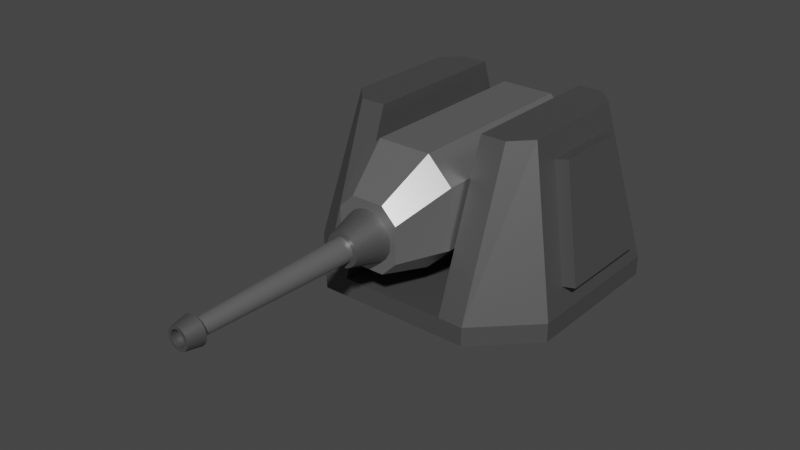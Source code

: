 # Source: Cannon.blend  (saved by Blender 3.4.6; exported with 4.5.12 LTS)
import bpy
from mathutils import Matrix  # noqa: F401  (used for matrix-valued properties, if any)

bpy.ops.wm.read_factory_settings(use_empty=True)
scene = bpy.context.scene
scene.name = 'Scene'

# ---- collections
col_defender_005 = bpy.data.collections.new('Defender.005'); scene.collection.children.link(col_defender_005)
col_turret_005 = bpy.data.collections.new('Turret.005'); col_defender_005.children.link(col_turret_005)
col_barrels_005 = bpy.data.collections.new('Barrels.005'); col_defender_005.children.link(col_barrels_005)

# ---- materials (node trees are filled in below, after node groups)
mat_material_001 = bpy.data.materials.new('Material.001')
mat_material_001.use_transparent_shadow = False
mat_material_002 = bpy.data.materials.new('Material.002')
mat_material_002.use_transparent_shadow = False

# ---- node groups
ng_auto_smooth = bpy.data.node_groups.new('Auto Smooth', 'GeometryNodeTree')
_s = ng_auto_smooth.interface.new_socket(name='Geometry', in_out='OUTPUT', socket_type='NodeSocketGeometry')
_s = ng_auto_smooth.interface.new_socket(name='Geometry', in_out='INPUT', socket_type='NodeSocketGeometry')
_s = ng_auto_smooth.interface.new_socket(name='Angle', in_out='INPUT', socket_type='NodeSocketFloat')
_s.subtype = 'ANGLE'
_s.min_value = 0.0
_s.max_value = 3.142
ng_auto_smooth.is_modifier = True
_N = ng_auto_smooth.nodes; _L = ng_auto_smooth.links
n0 = _N.new('NodeGroupOutput'); n0.name = 'Group Output'; n0.location = (480, -100)
n1 = _N.new('NodeGroupInput'); n1.name = 'Group Input'; n1.location = (-420, -300)
n2 = _N.new('NodeGroupInput'); n2.name = 'Group Input.001'; n2.location = (-60, -100)
n3 = _N.new('GeometryNodeSetShadeSmooth'); n3.name = 'Set Shade Smooth'; n3.location = (120, -100)
n3.domain = 'EDGE'
n4 = _N.new('GeometryNodeSetShadeSmooth'); n4.name = 'Set Shade Smooth.001'; n4.location = (300, -100)
n5 = _N.new('GeometryNodeInputMeshEdgeAngle'); n5.name = 'Edge Angle'; n5.location = (-420, -220)
n6 = _N.new('GeometryNodeInputEdgeSmooth'); n6.name = 'Is Edge Smooth'; n6.location = (-60, -160)
n7 = _N.new('GeometryNodeInputShadeSmooth'); n7.name = 'Is Face Smooth'; n7.location = (-240, -340)
n8 = _N.new('FunctionNodeBooleanMath'); n8.name = 'Boolean Math'; n8.location = (-60, -220)
n9 = _N.new('FunctionNodeCompare'); n9.name = 'Compare'; n9.location = (-240, -180)
n9.operation = 'LESS_EQUAL'
_L.new(n5.outputs[0], n9.inputs[0])
_L.new(n4.outputs[0], n0.inputs[0])
_L.new(n1.outputs[1], n9.inputs[1])
_L.new(n9.outputs[0], n8.inputs[0])
_L.new(n7.outputs[0], n8.inputs[1])
_L.new(n2.outputs[0], n3.inputs[0])
_L.new(n6.outputs[0], n3.inputs[1])
_L.new(n3.outputs[0], n4.inputs[0])
_L.new(n8.outputs[0], n3.inputs[2])
n0.is_active_output = True

# ---- material node trees
mat_material_001.use_nodes = True; mat_material_001.node_tree.nodes.clear()
_N = mat_material_001.node_tree.nodes; _L = mat_material_001.node_tree.links
n0 = _N.new('ShaderNodeBsdfPrincipled'); n0.name = 'Principled BSDF'; n0.location = (10, 300)
n0.distribution = 'GGX'
n0.subsurface_method = 'RANDOM_WALK_SKIN'
n0.inputs[0].default_value = (0.1424, 0.1424, 0.1424, 1.0)
n0.inputs[1].default_value = 0.6373
n0.inputs[3].default_value = 1.45
n0.inputs[27].default_value = (0.0, 0.0, 0.0, 1.0)
n0.inputs[28].default_value = 1.0
n1 = _N.new('ShaderNodeOutputMaterial'); n1.name = 'Material Output'; n1.location = (300, 300)
_L.new(n0.outputs[0], n1.inputs[0])
n1.is_active_output = True
mat_material_002.use_nodes = True; mat_material_002.node_tree.nodes.clear()
_N = mat_material_002.node_tree.nodes; _L = mat_material_002.node_tree.links
n0 = _N.new('ShaderNodeBsdfPrincipled'); n0.name = 'Principled BSDF'; n0.location = (10, 300)
n0.distribution = 'GGX'
n0.subsurface_method = 'RANDOM_WALK_SKIN'
n0.inputs[0].default_value = (0.448, 0.448, 0.448, 1.0)
n0.inputs[1].default_value = 0.8083
n0.inputs[2].default_value = 0.3135
n0.inputs[3].default_value = 1.45
n0.inputs[14].default_value = (0.9836, 0.9836, 0.9836, 1.0)
n0.inputs[27].default_value = (0.0, 0.0, 0.0, 1.0)
n0.inputs[28].default_value = 1.0
n1 = _N.new('ShaderNodeOutputMaterial'); n1.name = 'Material Output'; n1.location = (300, 300)
_L.new(n0.outputs[0], n1.inputs[0])
n1.is_active_output = True

# ---- world
world_world = bpy.data.worlds.new('World'); scene.world = world_world
world_world.use_nodes = True; world_world.node_tree.nodes.clear()
_N = world_world.node_tree.nodes; _L = world_world.node_tree.links
n0 = _N.new('ShaderNodeOutputWorld'); n0.name = 'World Output'; n0.location = (300, 300)
n1 = _N.new('ShaderNodeBackground'); n1.name = 'Background'; n1.location = (10, 300)
n1.inputs[0].default_value = (0.05088, 0.05088, 0.05088, 1.0)
_L.new(n1.outputs[0], n0.inputs[0])
n0.is_active_output = True
world_world.color = (0.05088, 0.05088, 0.05088)
world_world.use_sun_shadow = False
world_world.sun_shadow_jitter_overblur = 0.0

# ---- meshes
me_cube_001 = bpy.data.meshes.new('Cube.001')
me_cube_001.from_pydata([(1.093, -0.1914, -1.268), (1.093, 1.609, -1.268), (0.0, 1.609, -1.268), (0.0, -0.1914, -1.268), (1.093, -0.1914, -1.042), (0.0, -0.1914, -1.042), (1.093, 1.026, -0.6764), (1.093, 0.6414, -0.6764), (1.257e-08, 0.6414, -0.6764), (1.257e-08, 1.026, -0.6764)], [], [(2, 1, 0, 3), (0, 4, 5, 3), (4, 7, 8, 5), (1, 6, 7, 4, 0), (8, 7, 6, 9), (2, 9, 6, 1)])
_uv = me_cube_001.uv_layers.new(name='UVMap')
_uv.uv.foreach_set('vector', [0.25, 0.5, 0.375, 0.5, 0.375, 0.75, 0.25, 0.75, 0.375, 0.75, 0.5139, 0.75, 0.5139, 0.875, 0.375, 0.875, 0.5139, 0.75, 0.5139, 0.5263, 0.5139, 0.4276, 0.5139, 0.875, 0.375, 0.5, 0.4936, 0.5, 0.5139, 0.5263, 0.5139, 0.75, 0.375, 0.75, 0.5139, 0.4276, 0.5139, 0.5263, 0.4936, 0.5, 0.4936, 0.375, 0.375, 0.375, 0.4936, 0.375, 0.4936, 0.5, 0.375, 0.5])
me_cube_001.materials.append(mat_material_001)
me_cube_001.update()
me_cube_002 = bpy.data.meshes.new('Cube.002')
me_cube_002.from_pydata([(0.0, 1.0, -0.07533), (0.0, 1.0, 0.07314), (0.0, -1.0, -0.07533), (0.0, -1.0, 0.07314), (0.4059, 1.0, 0.07314), (0.4058, -1.0, -0.07533), (0.4058, 1.0, -0.07533), (0.4059, -1.0, 0.07314), (1.0, -0.5964, -0.07533), (0.5964, -1.0, -0.07533), (0.5964, -1.0, 0.07314), (0.5964, 1.0, -0.07533), (1.0, 0.5964, -0.07533), (0.5964, 1.0, 0.07314), (0.4059, 0.5875, 1.294), (0.4059, -0.5875, 1.294), (0.5964, 0.5875, 1.294), (0.5964, -0.5875, 1.294), (0.9609, 0.3877, 0.2532), (0.9609, -0.3877, 0.2532), (0.7737, 0.2774, 1.114), (0.7737, -0.2774, 1.114), (1.0, 0.5964, 0.07314), (1.0, -0.5964, 0.07314), (0.7346, 0.44, 1.294), (0.7346, -0.44, 1.294), (1.063, 0.3877, 0.2772), (1.063, -0.3877, 0.2772), (0.8756, 0.2774, 1.138), (0.8756, -0.2774, 1.138)], [], [(9, 10, 7, 5), (12, 22, 23, 8), (4, 1, 3, 7), (5, 7, 3, 2), (4, 7, 15, 14), (6, 4, 13, 11), (0, 6, 5, 2), (0, 1, 4, 6), (22, 12, 11, 13), (10, 9, 8, 23), (6, 11, 12, 8, 9, 5), (24, 16, 14, 15, 17, 25), (10, 23, 25, 17), (13, 4, 14, 16), (22, 13, 16, 24), (7, 10, 17, 15), (21, 19, 27, 29), (18, 19, 23, 22), (21, 20, 24, 25), (19, 21, 25, 23), (20, 18, 22, 24), (27, 26, 28, 29), (19, 18, 26, 27), (18, 20, 28, 26), (20, 21, 29, 28)])
_uv = me_cube_002.uv_layers.new(name='UVMap')
_uv.uv.foreach_set('vector', [0.375, 0.8004, 0.625, 0.8004, 0.625, 0.8149, 0.375, 0.8149, 0.375, 0.5504, 0.625, 0.5504, 0.625, 0.6996, 0.375, 0.6996, 0.6899, 0.5, 0.75, 0.5, 0.75, 0.75, 0.6899, 0.75, 0.375, 0.8149, 0.625, 0.8149, 0.625, 0.875, 0.375, 0.875, 0.6899, 0.5, 0.6899, 0.75, 0.6899, 0.75, 0.6899, 0.5, 0.375, 0.4351, 0.625, 0.4351, 0.625, 0.4496, 0.375, 0.4496, 0.25, 0.5, 0.3101, 0.5, 0.3101, 0.75, 0.25, 0.75, 0.375, 0.375, 0.625, 0.375, 0.625, 0.4351, 0.375, 0.4351, 0.625, 0.5504, 0.375, 0.5504, 0.375, 0.4496, 0.625, 0.4496, 0.625, 0.8004, 0.375, 0.8004, 0.375, 0.6996, 0.625, 0.6996, 0.3101, 0.5, 0.3246, 0.5, 0.375, 0.5504, 0.375, 0.6996, 0.3246, 0.75, 0.3101, 0.75, 0.625, 0.5504, 0.6754, 0.5, 0.6899, 0.5, 0.6899, 0.75, 0.6754, 0.75, 0.625, 0.6996, 0.625, 0.8004, 0.625, 0.6996, 0.625, 0.6996, 0.625, 0.8004, 0.625, 0.4496, 0.625, 0.4351, 0.625, 0.4351, 0.625, 0.4496, 0.625, 0.5504, 0.625, 0.4496, 0.625, 0.4496, 0.625, 0.5504, 0.625, 0.8149, 0.625, 0.8004, 0.625, 0.8004, 0.625, 0.8149, 0.625, 0.6703, 0.625, 0.675, 0.625, 0.675, 0.625, 0.6703, 0.625, 0.575, 0.625, 0.675, 0.625, 0.6996, 0.625, 0.5504, 0.625, 0.6703, 0.625, 0.5797, 0.625, 0.5504, 0.625, 0.6996, 0.625, 0.675, 0.625, 0.6703, 0.625, 0.6996, 0.625, 0.6996, 0.625, 0.5797, 0.625, 0.575, 0.625, 0.5504, 0.625, 0.5504, 0.625, 0.675, 0.625, 0.575, 0.625, 0.5797, 0.625, 0.6703, 0.625, 0.675, 0.625, 0.575, 0.625, 0.575, 0.625, 0.675, 0.625, 0.575, 0.625, 0.5797, 0.625, 0.5797, 0.625, 0.575, 0.625, 0.5797, 0.625, 0.6703, 0.625, 0.6703, 0.625, 0.5797])
me_cube_002.materials.append(mat_material_001)
me_cube_002.update()
me_cube_004 = bpy.data.meshes.new('Cube.004')
me_cube_004.from_pydata([(-1.053, -1.0, -0.5492), (-0.5492, -1.0, -1.0), (-0.5492, -1.0, 1.0), (-1.053, -1.0, 0.5492), (-0.5492, 0.06301, -1.0), (-1.053, 0.06301, -0.5492), (-1.053, 0.06301, 0.5492), (-0.5492, 0.06301, 1.0), (0.5492, -1.0, -1.0), (1.053, -1.0, -0.5492), (1.053, -1.0, 0.5492), (0.5492, -1.0, 1.0), (1.053, 0.06301, -0.5492), (0.5492, 0.06301, -1.0), (0.5492, 0.06301, 1.0), (1.053, 0.06301, 0.5492), (-1.053, 0.6564, 0.1722), (-0.5492, 0.6564, -0.2786), (-0.5492, 0.6564, 1.0), (-1.053, 0.6564, 0.5492), (0.5492, 0.6564, -0.2786), (1.053, 0.6564, 0.1722), (1.053, 0.6564, 0.5492), (0.5492, 0.6564, 1.0), (-0.5492, -1.137, -1.0), (-1.053, -1.137, -0.5492), (-1.053, -1.137, 0.5492), (-0.5492, -1.137, 1.0), (1.053, -1.137, -0.5492), (0.5492, -1.137, -1.0), (0.5492, -1.137, 1.0), (1.053, -1.137, 0.5492), (-0.3298, -1.598, -0.8274), (-0.6325, -1.598, -0.5568), (-0.6325, -1.598, 0.1028), (-0.3298, -1.598, 0.3735), (0.6325, -1.598, -0.5568), (0.3298, -1.598, -0.8274), (0.3298, -1.598, 0.3735), (0.6325, -1.598, 0.1028)], [], [(2, 3, 26, 27), (12, 15, 10, 9), (14, 7, 2, 11), (0, 3, 6, 5), (15, 12, 21, 22), (4, 1, 0, 5), (2, 7, 6, 3), (8, 13, 12, 9), (14, 11, 10, 15), (4, 13, 8, 1), (17, 16, 19, 18, 23, 22, 21, 20), (14, 15, 22, 23), (12, 13, 20, 21), (5, 6, 19, 16), (6, 7, 18, 19), (7, 14, 23, 18), (4, 5, 16, 17), (13, 4, 17, 20), (28, 31, 39, 36), (0, 1, 24, 25), (9, 10, 31, 28), (3, 0, 25, 26), (10, 11, 30, 31), (11, 2, 27, 30), (8, 9, 28, 29), (1, 8, 29, 24), (37, 36, 39, 38, 35, 34, 33, 32), (24, 29, 37, 32), (29, 28, 36, 37), (25, 24, 32, 33), (30, 27, 35, 38), (26, 25, 33, 34), (31, 30, 38, 39), (27, 26, 34, 35)])
_uv = me_cube_004.uv_layers.new(name='UVMap')
_uv.uv.foreach_set('vector', [0.625, 0.0, 0.5687, 0.0, 0.5687, 0.0, 0.625, 0.0, 0.4313, 0.5, 0.5687, 0.5, 0.5687, 0.75, 0.4313, 0.75, 0.6813, 0.5, 0.8187, 0.5, 0.8187, 0.75, 0.6813, 0.75, 0.4313, 0.0, 0.5687, 0.0, 0.5687, 0.25, 0.4313, 0.25, 0.5687, 0.5, 0.4313, 0.5, 0.4313, 0.5, 0.5687, 0.5, 0.1813, 0.5, 0.1813, 0.75, 0.125, 0.75, 0.125, 0.5, 0.625, 0.0, 0.625, 0.25, 0.5687, 0.25, 0.5687, 0.0, 0.3187, 0.75, 0.3187, 0.5, 0.4313, 0.5, 0.4313, 0.75, 0.6813, 0.5, 0.6813, 0.75, 0.5687, 0.75, 0.5687, 0.5, 0.1813, 0.5, 0.3187, 0.5, 0.3187, 0.75, 0.1813, 0.75, 0.375, 0.3063, 0.4313, 0.25, 0.5687, 0.25, 0.625, 0.3063, 0.625, 0.4437, 0.5687, 0.5, 0.4313, 0.5, 0.375, 0.4437, 0.6813, 0.5, 0.5687, 0.5, 0.5687, 0.5, 0.6813, 0.5, 0.4313, 0.5, 0.3187, 0.5, 0.3187, 0.5, 0.4313, 0.5, 0.4313, 0.25, 0.5687, 0.25, 0.5687, 0.25, 0.4313, 0.25, 0.5687, 0.25, 0.625, 0.25, 0.625, 0.25, 0.5687, 0.25, 0.8187, 0.5, 0.6813, 0.5, 0.6813, 0.5, 0.8187, 0.5, 0.1813, 0.5, 0.125, 0.5, 0.125, 0.5, 0.1813, 0.5, 0.3187, 0.5, 0.1813, 0.5, 0.1813, 0.5, 0.3187, 0.5, 0.4313, 0.75, 0.5687, 0.75, 0.5687, 0.75, 0.4313, 0.75, 0.125, 0.75, 0.1813, 0.75, 0.1813, 0.75, 0.125, 0.75, 0.4313, 0.75, 0.5687, 0.75, 0.5687, 0.75, 0.4313, 0.75, 0.5687, 0.0, 0.4313, 0.0, 0.4313, 0.0, 0.5687, 0.0, 0.5687, 0.75, 0.6813, 0.75, 0.6813, 0.75, 0.5687, 0.75, 0.6813, 0.75, 0.8187, 0.75, 0.8187, 0.75, 0.6813, 0.75, 0.3187, 0.75, 0.4313, 0.75, 0.4313, 0.75, 0.3187, 0.75, 0.1813, 0.75, 0.3187, 0.75, 0.3187, 0.75, 0.1813, 0.75, 0.375, 0.8063, 0.4313, 0.75, 0.5687, 0.75, 0.625, 0.8063, 0.625, 0.9437, 0.5687, 1.0, 0.4313, 1.0, 0.375, 0.9437, 0.1813, 0.75, 0.3187, 0.75, 0.3187, 0.75, 0.1813, 0.75, 0.3187, 0.75, 0.4313, 0.75, 0.4313, 0.75, 0.3187, 0.75, 0.125, 0.75, 0.1813, 0.75, 0.1813, 0.75, 0.125, 0.75, 0.6813, 0.75, 0.8187, 0.75, 0.8187, 0.75, 0.6813, 0.75, 0.5687, 0.0, 0.4313, 0.0, 0.4313, 0.0, 0.5687, 0.0, 0.5687, 0.75, 0.6813, 0.75, 0.6813, 0.75, 0.5687, 0.75, 0.625, 0.0, 0.5687, 0.0, 0.5687, 0.0, 0.625, 0.0])
me_cube_004.materials.append(mat_material_002)
me_cube_004.update()
me_cylinder_003 = bpy.data.meshes.new('Cylinder.003')
me_cylinder_003.from_pydata([(0.0, 1.0, -1.0), (0.0, 1.0, 1.0), (0.866, 0.5, -1.0), (0.866, 0.5, 1.0), (0.866, -0.5, -1.0), (0.866, -0.5, 1.0), (0.0, -1.0, -1.0), (0.0, -1.0, 1.0), (-0.866, -0.5, -1.0), (-0.866, -0.5, 1.0), (-0.866, 0.5, -1.0), (-0.866, 0.5, 1.0)], [], [(0, 1, 3, 2), (2, 3, 5, 4), (4, 5, 7, 6), (6, 7, 9, 8), (3, 1, 11, 9, 7, 5), (8, 9, 11, 10), (10, 11, 1, 0), (0, 2, 4, 6, 8, 10)])
_uv = me_cylinder_003.uv_layers.new(name='UVMap')
_uv.uv.foreach_set('vector', [1.0, 0.5, 1.0, 1.0, 0.8333, 1.0, 0.8333, 0.5, 0.8333, 0.5, 0.8333, 1.0, 0.6667, 1.0, 0.6667, 0.5, 0.6667, 0.5, 0.6667, 1.0, 0.5, 1.0, 0.5, 0.5, 0.5, 0.5, 0.5, 1.0, 0.3333, 1.0, 0.3333, 0.5, 0.4578, 0.37, 0.25, 0.49, 0.04215, 0.37, 0.04215, 0.13, 0.25, 0.01, 0.4578, 0.13, 0.3333, 0.5, 0.3333, 1.0, 0.1667, 1.0, 0.1667, 0.5, 0.1667, 0.5, 0.1667, 1.0, -8.941e-08, 1.0, -8.941e-08, 0.5, 0.75, 0.49, 0.9578, 0.37, 0.9578, 0.13, 0.75, 0.01, 0.5422, 0.13, 0.5422, 0.37])
me_cylinder_003.materials.append(mat_material_001)
me_cylinder_003.update()
me_cube_005 = bpy.data.meshes.new('Cube.005')
me_cube_005.from_pydata([(-1.0, -1.0, -1.0), (-1.0, -1.0, 1.0), (-1.0, 1.0, -1.0), (-1.0, 1.0, 1.0), (1.0, -1.0, -1.0), (1.0, -1.0, 1.0), (1.0, 1.0, -1.0), (1.0, 1.0, 1.0)], [], [(0, 1, 3, 2), (2, 3, 7, 6), (6, 7, 5, 4), (4, 5, 1, 0), (2, 6, 4, 0), (7, 3, 1, 5)])
_uv = me_cube_005.uv_layers.new(name='UVMap')
_uv.uv.foreach_set('vector', [0.375, 0.0, 0.625, 0.0, 0.625, 0.25, 0.375, 0.25, 0.375, 0.25, 0.625, 0.25, 0.625, 0.5, 0.375, 0.5, 0.375, 0.5, 0.625, 0.5, 0.625, 0.75, 0.375, 0.75, 0.375, 0.75, 0.625, 0.75, 0.625, 1.0, 0.375, 1.0, 0.125, 0.5, 0.375, 0.5, 0.375, 0.75, 0.125, 0.75, 0.625, 0.5, 0.875, 0.5, 0.875, 0.75, 0.625, 0.75])
me_cube_005.materials.append(mat_material_001)
me_cube_005.update()
me_cube_006 = bpy.data.meshes.new('Cube.006')
me_cube_006.from_pydata([(-1.0, -1.0, -1.0), (-1.0, -1.0, 1.0), (-1.0, 1.0, -1.0), (-1.0, 1.0, 1.0), (1.0, -1.0, -1.0), (1.0, -1.0, 1.0), (1.0, 1.0, -1.0), (1.0, 1.0, 1.0)], [], [(0, 1, 3, 2), (2, 3, 7, 6), (6, 7, 5, 4), (4, 5, 1, 0), (2, 6, 4, 0), (7, 3, 1, 5)])
_uv = me_cube_006.uv_layers.new(name='UVMap')
_uv.uv.foreach_set('vector', [0.375, 0.0, 0.625, 0.0, 0.625, 0.25, 0.375, 0.25, 0.375, 0.25, 0.625, 0.25, 0.625, 0.5, 0.375, 0.5, 0.375, 0.5, 0.625, 0.5, 0.625, 0.75, 0.375, 0.75, 0.375, 0.75, 0.625, 0.75, 0.625, 1.0, 0.375, 1.0, 0.125, 0.5, 0.375, 0.5, 0.375, 0.75, 0.125, 0.75, 0.625, 0.5, 0.875, 0.5, 0.875, 0.75, 0.625, 0.75])
me_cube_006.materials.append(mat_material_001)
me_cube_006.update()
me_cylinder_009 = bpy.data.meshes.new('Cylinder.009')
me_cylinder_009.from_pydata([(0.0, 1.0, -1.0), (0.0, 1.0, 1.0), (0.866, 0.5, -1.0), (0.866, 0.5, 1.0), (0.866, -0.5, -1.0), (0.866, -0.5, 1.0), (0.0, -1.0, -1.0), (0.0, -1.0, 1.0), (-0.866, -0.5, -1.0), (-0.866, -0.5, 1.0), (-0.866, 0.5, -1.0), (-0.866, 0.5, 1.0)], [], [(0, 1, 3, 2), (2, 3, 5, 4), (4, 5, 7, 6), (6, 7, 9, 8), (3, 1, 11, 9, 7, 5), (8, 9, 11, 10), (10, 11, 1, 0), (0, 2, 4, 6, 8, 10)])
_uv = me_cylinder_009.uv_layers.new(name='UVMap')
_uv.uv.foreach_set('vector', [1.0, 0.5, 1.0, 1.0, 0.8333, 1.0, 0.8333, 0.5, 0.8333, 0.5, 0.8333, 1.0, 0.6667, 1.0, 0.6667, 0.5, 0.6667, 0.5, 0.6667, 1.0, 0.5, 1.0, 0.5, 0.5, 0.5, 0.5, 0.5, 1.0, 0.3333, 1.0, 0.3333, 0.5, 0.4578, 0.37, 0.25, 0.49, 0.04215, 0.37, 0.04215, 0.13, 0.25, 0.01, 0.4578, 0.13, 0.3333, 0.5, 0.3333, 1.0, 0.1667, 1.0, 0.1667, 0.5, 0.1667, 0.5, 0.1667, 1.0, -8.941e-08, 1.0, -8.941e-08, 0.5, 0.75, 0.49, 0.9578, 0.37, 0.9578, 0.13, 0.75, 0.01, 0.5422, 0.13, 0.5422, 0.37])
me_cylinder_009.materials.append(mat_material_001)
me_cylinder_009.update()
me_cylinder_002 = bpy.data.meshes.new('Cylinder.002')
me_cylinder_002.from_pydata([(0.0, 1.555, -1.0), (0.0, 1.0, 11.2), (0.4806, 1.479, -1.0), (0.309, 0.9511, 11.2), (0.9142, 1.258, -1.0), (0.5878, 0.809, 11.2), (1.258, 0.9142, -1.0), (0.809, 0.5878, 11.2), (1.479, 0.4806, -1.0), (0.9511, 0.309, 11.2), (1.555, 2.648e-07, -1.0), (1.0, 7.306e-08, 11.2), (1.479, -0.4806, -1.0), (0.9511, -0.309, 11.2), (1.258, -0.9142, -1.0), (0.809, -0.5878, 11.2), (0.9142, -1.258, -1.0), (0.5878, -0.809, 11.2), (0.4806, -1.479, -1.0), (0.309, -0.9511, 11.2), (0.0, -1.555, -1.0), (0.0, -1.0, 11.2), (-0.4806, -1.479, -1.0), (-0.309, -0.9511, 11.2), (-0.9142, -1.258, -1.0), (-0.5878, -0.809, 11.2), (-1.258, -0.9142, -1.0), (-0.809, -0.5878, 11.2), (-1.479, -0.4806, -1.0), (-0.9511, -0.309, 11.2), (-1.555, 2.648e-07, -1.0), (-1.0, 7.306e-08, 11.2), (-1.479, 0.4806, -1.0), (-0.9511, 0.309, 11.2), (-1.258, 0.9142, -1.0), (-0.809, 0.5878, 11.2), (-0.9142, 1.258, -1.0), (-0.5878, 0.809, 11.2), (-0.4806, 1.479, -1.0), (-0.309, 0.9511, 11.2)], [], [(0, 1, 3, 2), (2, 3, 5, 4), (4, 5, 7, 6), (6, 7, 9, 8), (8, 9, 11, 10), (10, 11, 13, 12), (12, 13, 15, 14), (14, 15, 17, 16), (16, 17, 19, 18), (18, 19, 21, 20), (20, 21, 23, 22), (22, 23, 25, 24), (24, 25, 27, 26), (26, 27, 29, 28), (28, 29, 31, 30), (30, 31, 33, 32), (32, 33, 35, 34), (34, 35, 37, 36), (3, 1, 39, 37, 35, 33, 31, 29, 27, 25, 23, 21, 19, 17, 15, 13, 11, 9, 7, 5), (36, 37, 39, 38), (38, 39, 1, 0), (0, 2, 4, 6, 8, 10, 12, 14, 16, 18, 20, 22, 24, 26, 28, 30, 32, 34, 36, 38)])
me_cylinder_002.polygons.foreach_set('use_smooth', [True] * 22)
_uv = me_cylinder_002.uv_layers.new(name='UVMap')
_uv.uv.foreach_set('vector', [1.0, 0.5, 1.0, 1.0, 0.95, 1.0, 0.95, 0.5, 0.95, 0.5, 0.95, 1.0, 0.9, 1.0, 0.9, 0.5, 0.9, 0.5, 0.9, 1.0, 0.85, 1.0, 0.85, 0.5, 0.85, 0.5, 0.85, 1.0, 0.8, 1.0, 0.8, 0.5, 0.8, 0.5, 0.8, 1.0, 0.75, 1.0, 0.75, 0.5, 0.75, 0.5, 0.75, 1.0, 0.7, 1.0, 0.7, 0.5, 0.7, 0.5, 0.7, 1.0, 0.65, 1.0, 0.65, 0.5, 0.65, 0.5, 0.65, 1.0, 0.6, 1.0, 0.6, 0.5, 0.6, 0.5, 0.6, 1.0, 0.55, 1.0, 0.55, 0.5, 0.55, 0.5, 0.55, 1.0, 0.5, 1.0, 0.5, 0.5, 0.5, 0.5, 0.5, 1.0, 0.45, 1.0, 0.45, 0.5, 0.45, 0.5, 0.45, 1.0, 0.4, 1.0, 0.4, 0.5, 0.4, 0.5, 0.4, 1.0, 0.35, 1.0, 0.35, 0.5, 0.35, 0.5, 0.35, 1.0, 0.3, 1.0, 0.3, 0.5, 0.3, 0.5, 0.3, 1.0, 0.25, 1.0, 0.25, 0.5, 0.25, 0.5, 0.25, 1.0, 0.2, 1.0, 0.2, 0.5, 0.2, 0.5, 0.2, 1.0, 0.15, 1.0, 0.15, 0.5, 0.15, 0.5, 0.15, 1.0, 0.1, 1.0, 0.1, 0.5, 0.3242, 0.4783, 0.25, 0.49, 0.1758, 0.4783, 0.1089, 0.4442, 0.05584, 0.3911, 0.02175, 0.3242, 0.01, 0.25, 0.02175, 0.1758, 0.05584, 0.1089, 0.1089, 0.05584, 0.1758, 0.02175, 0.25, 0.01, 0.3242, 0.02175, 0.3911, 0.05584, 0.4442, 0.1089, 0.4783, 0.1758, 0.49, 0.25, 0.4783, 0.3242, 0.4442, 0.3911, 0.3911, 0.4442, 0.1, 0.5, 0.1, 1.0, 0.05, 1.0, 0.05, 0.5, 0.05, 0.5, 0.05, 1.0, -1.565e-07, 1.0, -1.565e-07, 0.5, 0.75, 0.49, 0.8242, 0.4783, 0.8911, 0.4442, 0.9442, 0.3911, 0.9783, 0.3242, 0.99, 0.25, 0.9783, 0.1758, 0.9442, 0.1089, 0.8911, 0.05584, 0.8242, 0.02175, 0.75, 0.01, 0.6758, 0.02175, 0.6089, 0.05584, 0.5558, 0.1089, 0.5217, 0.1758, 0.51, 0.25, 0.5217, 0.3242, 0.5558, 0.3911, 0.6089, 0.4442, 0.6758, 0.4783])
me_cylinder_002.materials.append(mat_material_001)
me_cylinder_002.update()
me_cylinder_005 = bpy.data.meshes.new('Cylinder.005')
me_cylinder_005.from_pydata([(0.0, 1.0, -1.0), (0.0, 0.6751, 82.12), (0.309, 0.9511, -1.0), (0.2086, 0.642, 82.12), (0.5878, 0.809, -1.0), (0.3968, 0.5461, 82.12), (0.809, 0.5878, -1.0), (0.5461, 0.3968, 82.12), (0.9511, 0.309, -1.0), (0.642, 0.2086, 82.12), (1.0, 0.0, -1.0), (0.6751, 8.239e-08, 82.12), (0.9511, -0.309, -1.0), (0.642, -0.2086, 82.12), (0.809, -0.5878, -1.0), (0.5461, -0.3968, 82.12), (0.5878, -0.809, -1.0), (0.3968, -0.5461, 82.12), (0.309, -0.9511, -1.0), (0.2086, -0.642, 82.12), (0.0, -1.0, -1.0), (0.0, -0.6751, 82.12), (-0.309, -0.9511, -1.0), (-0.2086, -0.642, 82.12), (-0.5878, -0.809, -1.0), (-0.3968, -0.5461, 82.12), (-0.809, -0.5878, -1.0), (-0.5461, -0.3968, 82.12), (-0.9511, -0.309, -1.0), (-0.642, -0.2086, 82.12), (-1.0, 0.0, -1.0), (-0.6751, 8.239e-08, 82.12), (-0.9511, 0.309, -1.0), (-0.642, 0.2086, 82.12), (-0.809, 0.5878, -1.0), (-0.5461, 0.3968, 82.12), (-0.5878, 0.809, -1.0), (-0.3968, 0.5461, 82.12), (-0.309, 0.9511, -1.0), (-0.2086, 0.642, 82.12)], [], [(0, 1, 3, 2), (2, 3, 5, 4), (4, 5, 7, 6), (6, 7, 9, 8), (8, 9, 11, 10), (10, 11, 13, 12), (12, 13, 15, 14), (14, 15, 17, 16), (16, 17, 19, 18), (18, 19, 21, 20), (20, 21, 23, 22), (22, 23, 25, 24), (24, 25, 27, 26), (26, 27, 29, 28), (28, 29, 31, 30), (30, 31, 33, 32), (32, 33, 35, 34), (34, 35, 37, 36), (3, 1, 39, 37, 35, 33, 31, 29, 27, 25, 23, 21, 19, 17, 15, 13, 11, 9, 7, 5), (36, 37, 39, 38), (38, 39, 1, 0), (0, 2, 4, 6, 8, 10, 12, 14, 16, 18, 20, 22, 24, 26, 28, 30, 32, 34, 36, 38)])
me_cylinder_005.polygons.foreach_set('use_smooth', [True] * 22)
_uv = me_cylinder_005.uv_layers.new(name='UVMap')
_uv.uv.foreach_set('vector', [1.0, 0.5, 1.0, 1.0, 0.95, 1.0, 0.95, 0.5, 0.95, 0.5, 0.95, 1.0, 0.9, 1.0, 0.9, 0.5, 0.9, 0.5, 0.9, 1.0, 0.85, 1.0, 0.85, 0.5, 0.85, 0.5, 0.85, 1.0, 0.8, 1.0, 0.8, 0.5, 0.8, 0.5, 0.8, 1.0, 0.75, 1.0, 0.75, 0.5, 0.75, 0.5, 0.75, 1.0, 0.7, 1.0, 0.7, 0.5, 0.7, 0.5, 0.7, 1.0, 0.65, 1.0, 0.65, 0.5, 0.65, 0.5, 0.65, 1.0, 0.6, 1.0, 0.6, 0.5, 0.6, 0.5, 0.6, 1.0, 0.55, 1.0, 0.55, 0.5, 0.55, 0.5, 0.55, 1.0, 0.5, 1.0, 0.5, 0.5, 0.5, 0.5, 0.5, 1.0, 0.45, 1.0, 0.45, 0.5, 0.45, 0.5, 0.45, 1.0, 0.4, 1.0, 0.4, 0.5, 0.4, 0.5, 0.4, 1.0, 0.35, 1.0, 0.35, 0.5, 0.35, 0.5, 0.35, 1.0, 0.3, 1.0, 0.3, 0.5, 0.3, 0.5, 0.3, 1.0, 0.25, 1.0, 0.25, 0.5, 0.25, 0.5, 0.25, 1.0, 0.2, 1.0, 0.2, 0.5, 0.2, 0.5, 0.2, 1.0, 0.15, 1.0, 0.15, 0.5, 0.15, 0.5, 0.15, 1.0, 0.1, 1.0, 0.1, 0.5, 0.3242, 0.4783, 0.25, 0.49, 0.1758, 0.4783, 0.1089, 0.4442, 0.05584, 0.3911, 0.02175, 0.3242, 0.01, 0.25, 0.02175, 0.1758, 0.05584, 0.1089, 0.1089, 0.05584, 0.1758, 0.02175, 0.25, 0.01, 0.3242, 0.02175, 0.3911, 0.05584, 0.4442, 0.1089, 0.4783, 0.1758, 0.49, 0.25, 0.4783, 0.3242, 0.4442, 0.3911, 0.3911, 0.4442, 0.1, 0.5, 0.1, 1.0, 0.05, 1.0, 0.05, 0.5, 0.05, 0.5, 0.05, 1.0, -1.565e-07, 1.0, -1.565e-07, 0.5, 0.75, 0.49, 0.8242, 0.4783, 0.8911, 0.4442, 0.9442, 0.3911, 0.9783, 0.3242, 0.99, 0.25, 0.9783, 0.1758, 0.9442, 0.1089, 0.8911, 0.05584, 0.8242, 0.02175, 0.75, 0.01, 0.6758, 0.02175, 0.6089, 0.05584, 0.5558, 0.1089, 0.5217, 0.1758, 0.51, 0.25, 0.5217, 0.3242, 0.5558, 0.3911, 0.6089, 0.4442, 0.6758, 0.4783])
me_cylinder_005.materials.append(mat_material_002)
me_cylinder_005.update()
me_cylinder_010 = bpy.data.meshes.new('Cylinder.010')
me_cylinder_010.from_pydata([(0.0, 0.6751, 82.12), (0.2086, 0.642, 82.12), (0.3968, 0.5461, 82.12), (0.5461, 0.3968, 82.12), (0.642, 0.2086, 82.12), (0.6751, 8.239e-08, 82.12), (0.642, -0.2086, 82.12), (0.5461, -0.3968, 82.12), (0.3968, -0.5461, 82.12), (0.2086, -0.642, 82.12), (0.0, -0.6751, 82.12), (-0.2086, -0.642, 82.12), (-0.3968, -0.5461, 82.12), (-0.5461, -0.3968, 82.12), (-0.642, -0.2086, 82.12), (-0.6751, 8.239e-08, 82.12), (-0.642, 0.2086, 82.12), (-0.5461, 0.3968, 82.12), (-0.3968, 0.5461, 82.12), (-0.2086, 0.642, 82.12), (0.358, 1.102, 82.94), (0.0, 1.159, 82.94), (0.681, 0.9374, 82.94), (0.9374, 0.681, 82.94), (1.102, 0.358, 82.94), (1.159, 6.388e-07, 82.94), (1.102, -0.358, 82.94), (0.9374, -0.681, 82.94), (0.681, -0.9374, 82.94), (0.358, -1.102, 82.94), (0.0, -1.159, 82.94), (-0.358, -1.102, 82.94), (-0.681, -0.9374, 82.94), (-0.9374, -0.681, 82.94), (-1.102, -0.358, 82.94), (-1.159, 6.388e-07, 82.94), (-1.102, 0.358, 82.94), (-0.9374, 0.681, 82.94), (-0.681, 0.9374, 82.94), (-0.358, 1.102, 82.94), (0.2837, 0.8732, 91.28), (-2.989e-07, 0.9181, 91.28), (0.5397, 0.7428, 91.28), (0.7428, 0.5397, 91.28), (0.8732, 0.2837, 91.28), (0.9181, 5.062e-07, 91.28), (0.8732, -0.2837, 91.28), (0.7428, -0.5397, 91.28), (0.5397, -0.7428, 91.28), (0.2837, -0.8732, 91.28), (-2.989e-07, -0.9181, 91.28), (-0.2837, -0.8732, 91.28), (-0.5397, -0.7428, 91.28), (-0.7428, -0.5397, 91.28), (-0.8732, -0.2837, 91.28), (-0.9181, 5.062e-07, 91.28), (-0.8732, 0.2837, 91.28), (-0.7428, 0.5397, 91.28), (-0.5397, 0.7428, 91.28), (-0.2837, 0.8732, 91.28), (0.2007, 0.6176, 91.28), (-2.812e-07, 0.6494, 91.28), (0.3817, 0.5253, 91.28), (0.5253, 0.3817, 91.28), (0.6176, 0.2007, 91.28), (0.6494, 7.886e-08, 91.28), (0.6176, -0.2007, 91.28), (0.5253, -0.3817, 91.28), (0.3817, -0.5253, 91.28), (0.2007, -0.6176, 91.28), (-2.812e-07, -0.6494, 91.28), (-0.2007, -0.6176, 91.28), (-0.3817, -0.5253, 91.28), (-0.5253, -0.3817, 91.28), (-0.6176, -0.2007, 91.28), (-0.6494, 7.886e-08, 91.28), (-0.6176, 0.2007, 91.28), (-0.5253, 0.3817, 91.28), (-0.3817, 0.5253, 91.28), (-0.2007, 0.6176, 91.28), (0.2007, 0.6176, 87.53), (1.613e-07, 0.6494, 87.53), (0.3817, 0.5253, 87.53), (0.5253, 0.3817, 87.53), (0.6176, 0.2007, 87.53), (0.6494, 7.886e-08, 87.53), (0.6176, -0.2007, 87.53), (0.5253, -0.3817, 87.53), (0.3817, -0.5253, 87.53), (0.2007, -0.6176, 87.53), (1.613e-07, -0.6494, 87.53), (-0.2007, -0.6176, 87.53), (-0.3817, -0.5253, 87.53), (-0.5253, -0.3817, 87.53), (-0.6176, -0.2007, 87.53), (-0.6494, 7.886e-08, 87.53), (-0.6176, 0.2007, 87.53), (-0.5253, 0.3817, 87.53), (-0.3817, 0.5253, 87.53), (-0.2007, 0.6176, 87.53)], [], [(1, 2, 3, 4, 5, 6, 7, 8, 9, 10, 11, 12, 13, 14, 15, 16, 17, 18, 19, 0), (32, 31, 51, 52), (10, 9, 29, 30), (3, 2, 22, 23), (18, 17, 37, 38), (11, 10, 30, 31), (4, 3, 23, 24), (19, 18, 38, 39), (12, 11, 31, 32), (5, 4, 24, 25), (0, 19, 39, 21), (13, 12, 32, 33), (6, 5, 25, 26), (14, 13, 33, 34), (7, 6, 26, 27), (15, 14, 34, 35), (8, 7, 27, 28), (1, 0, 21, 20), (16, 15, 35, 36), (9, 8, 28, 29), (2, 1, 20, 22), (17, 16, 36, 37), (49, 48, 68, 69), (25, 24, 44, 45), (21, 39, 59, 41), (33, 32, 52, 53), (26, 25, 45, 46), (34, 33, 53, 54), (27, 26, 46, 47), (35, 34, 54, 55), (28, 27, 47, 48), (20, 21, 41, 40), (36, 35, 55, 56), (29, 28, 48, 49), (22, 20, 40, 42), (37, 36, 56, 57), (30, 29, 49, 50), (23, 22, 42, 43), (38, 37, 57, 58), (31, 30, 50, 51), (24, 23, 43, 44), (39, 38, 58, 59), (66, 65, 85, 86), (42, 40, 60, 62), (57, 56, 76, 77), (50, 49, 69, 70), (43, 42, 62, 63), (58, 57, 77, 78), (51, 50, 70, 71), (44, 43, 63, 64), (59, 58, 78, 79), (52, 51, 71, 72), (45, 44, 64, 65), (41, 59, 79, 61), (53, 52, 72, 73), (46, 45, 65, 66), (54, 53, 73, 74), (47, 46, 66, 67), (55, 54, 74, 75), (48, 47, 67, 68), (40, 41, 61, 60), (56, 55, 75, 76), (80, 81, 99, 98, 97, 96, 95, 94, 93, 92, 91, 90, 89, 88, 87, 86, 85, 84, 83, 82), (74, 73, 93, 94), (67, 66, 86, 87), (75, 74, 94, 95), (68, 67, 87, 88), (60, 61, 81, 80), (76, 75, 95, 96), (69, 68, 88, 89), (62, 60, 80, 82), (77, 76, 96, 97), (70, 69, 89, 90), (63, 62, 82, 83), (78, 77, 97, 98), (71, 70, 90, 91), (64, 63, 83, 84), (79, 78, 98, 99), (72, 71, 91, 92), (65, 64, 84, 85), (61, 79, 99, 81), (73, 72, 92, 93)])
me_cylinder_010.polygons.foreach_set('use_smooth', [True] * 82)
_uv = me_cylinder_010.uv_layers.new(name='UVMap')
_uv.uv.foreach_set('vector', [0.3242, 0.4783, 0.3911, 0.4442, 0.4442, 0.3911, 0.4783, 0.3242, 0.49, 0.25, 0.4783, 0.1758, 0.4442, 0.1089, 0.3911, 0.05584, 0.3242, 0.02175, 0.25, 0.01, 0.1758, 0.02175, 0.1089, 0.05584, 0.05584, 0.1089, 0.02175, 0.1758, 0.01, 0.25, 0.02175, 0.3242, 0.05584, 0.3911, 0.1089, 0.4442, 0.1758, 0.4783, 0.25, 0.49, 0.1089, 0.05584, 0.1758, 0.02175, 0.1758, 0.02175, 0.1089, 0.05584, 0.25, 0.01, 0.3242, 0.02175, 0.3242, 0.02175, 0.25, 0.01, 0.4442, 0.3911, 0.3911, 0.4442, 0.3911, 0.4442, 0.4442, 0.3911, 0.1089, 0.4442, 0.05584, 0.3911, 0.05584, 0.3911, 0.1089, 0.4442, 0.1758, 0.02175, 0.25, 0.01, 0.25, 0.01, 0.1758, 0.02175, 0.4783, 0.3242, 0.4442, 0.3911, 0.4442, 0.3911, 0.4783, 0.3242, 0.1758, 0.4783, 0.1089, 0.4442, 0.1089, 0.4442, 0.1758, 0.4783, 0.1089, 0.05584, 0.1758, 0.02175, 0.1758, 0.02175, 0.1089, 0.05584, 0.49, 0.25, 0.4783, 0.3242, 0.4783, 0.3242, 0.49, 0.25, 0.25, 0.49, 0.1758, 0.4783, 0.1758, 0.4783, 0.25, 0.49, 0.05584, 0.1089, 0.1089, 0.05584, 0.1089, 0.05584, 0.05584, 0.1089, 0.4783, 0.1758, 0.49, 0.25, 0.49, 0.25, 0.4783, 0.1758, 0.02175, 0.1758, 0.05584, 0.1089, 0.05584, 0.1089, 0.02175, 0.1758, 0.4442, 0.1089, 0.4783, 0.1758, 0.4783, 0.1758, 0.4442, 0.1089, 0.01, 0.25, 0.02175, 0.1758, 0.02175, 0.1758, 0.01, 0.25, 0.3911, 0.05584, 0.4442, 0.1089, 0.4442, 0.1089, 0.3911, 0.05584, 0.3242, 0.4783, 0.25, 0.49, 0.25, 0.49, 0.3242, 0.4783, 0.02175, 0.3242, 0.01, 0.25, 0.01, 0.25, 0.02175, 0.3242, 0.3242, 0.02175, 0.3911, 0.05584, 0.3911, 0.05584, 0.3242, 0.02175, 0.3911, 0.4442, 0.3242, 0.4783, 0.3242, 0.4783, 0.3911, 0.4442, 0.05584, 0.3911, 0.02175, 0.3242, 0.02175, 0.3242, 0.05584, 0.3911, 0.3242, 0.02175, 0.3911, 0.05584, 0.3911, 0.05584, 0.3242, 0.02175, 0.49, 0.25, 0.4783, 0.3242, 0.4783, 0.3242, 0.49, 0.25, 0.25, 0.49, 0.1758, 0.4783, 0.1758, 0.4783, 0.25, 0.49, 0.05584, 0.1089, 0.1089, 0.05584, 0.1089, 0.05584, 0.05584, 0.1089, 0.4783, 0.1758, 0.49, 0.25, 0.49, 0.25, 0.4783, 0.1758, 0.02175, 0.1758, 0.05584, 0.1089, 0.05584, 0.1089, 0.02175, 0.1758, 0.4442, 0.1089, 0.4783, 0.1758, 0.4783, 0.1758, 0.4442, 0.1089, 0.01, 0.25, 0.02175, 0.1758, 0.02175, 0.1758, 0.01, 0.25, 0.3911, 0.05584, 0.4442, 0.1089, 0.4442, 0.1089, 0.3911, 0.05584, 0.3242, 0.4783, 0.25, 0.49, 0.25, 0.49, 0.3242, 0.4783, 0.02175, 0.3242, 0.01, 0.25, 0.01, 0.25, 0.02175, 0.3242, 0.3242, 0.02175, 0.3911, 0.05584, 0.3911, 0.05584, 0.3242, 0.02175, 0.3911, 0.4442, 0.3242, 0.4783, 0.3242, 0.4783, 0.3911, 0.4442, 0.05584, 0.3911, 0.02175, 0.3242, 0.02175, 0.3242, 0.05584, 0.3911, 0.25, 0.01, 0.3242, 0.02175, 0.3242, 0.02175, 0.25, 0.01, 0.4442, 0.3911, 0.3911, 0.4442, 0.3911, 0.4442, 0.4442, 0.3911, 0.1089, 0.4442, 0.05584, 0.3911, 0.05584, 0.3911, 0.1089, 0.4442, 0.1758, 0.02175, 0.25, 0.01, 0.25, 0.01, 0.1758, 0.02175, 0.4783, 0.3242, 0.4442, 0.3911, 0.4442, 0.3911, 0.4783, 0.3242, 0.1758, 0.4783, 0.1089, 0.4442, 0.1089, 0.4442, 0.1758, 0.4783, 0.4783, 0.1758, 0.49, 0.25, 0.49, 0.25, 0.4783, 0.1758, 0.3911, 0.4442, 0.3242, 0.4783, 0.3242, 0.4783, 0.3911, 0.4442, 0.05584, 0.3911, 0.02175, 0.3242, 0.02175, 0.3242, 0.05584, 0.3911, 0.25, 0.01, 0.3242, 0.02175, 0.3242, 0.02175, 0.25, 0.01, 0.4442, 0.3911, 0.3911, 0.4442, 0.3911, 0.4442, 0.4442, 0.3911, 0.1089, 0.4442, 0.05584, 0.3911, 0.05584, 0.3911, 0.1089, 0.4442, 0.1758, 0.02175, 0.25, 0.01, 0.25, 0.01, 0.1758, 0.02175, 0.4783, 0.3242, 0.4442, 0.3911, 0.4442, 0.3911, 0.4783, 0.3242, 0.1758, 0.4783, 0.1089, 0.4442, 0.1089, 0.4442, 0.1758, 0.4783, 0.1089, 0.05584, 0.1758, 0.02175, 0.1758, 0.02175, 0.1089, 0.05584, 0.49, 0.25, 0.4783, 0.3242, 0.4783, 0.3242, 0.49, 0.25, 0.25, 0.49, 0.1758, 0.4783, 0.1758, 0.4783, 0.25, 0.49, 0.05584, 0.1089, 0.1089, 0.05584, 0.1089, 0.05584, 0.05584, 0.1089, 0.4783, 0.1758, 0.49, 0.25, 0.49, 0.25, 0.4783, 0.1758, 0.02175, 0.1758, 0.05584, 0.1089, 0.05584, 0.1089, 0.02175, 0.1758, 0.4442, 0.1089, 0.4783, 0.1758, 0.4783, 0.1758, 0.4442, 0.1089, 0.01, 0.25, 0.02175, 0.1758, 0.02175, 0.1758, 0.01, 0.25, 0.3911, 0.05584, 0.4442, 0.1089, 0.4442, 0.1089, 0.3911, 0.05584, 0.3242, 0.4783, 0.25, 0.49, 0.25, 0.49, 0.3242, 0.4783, 0.02175, 0.3242, 0.01, 0.25, 0.01, 0.25, 0.02175, 0.3242, 0.3242, 0.4783, 0.25, 0.49, 0.1758, 0.4783, 0.1089, 0.4442, 0.05584, 0.3911, 0.02175, 0.3242, 0.01, 0.25, 0.02175, 0.1758, 0.05584, 0.1089, 0.1089, 0.05584, 0.1758, 0.02175, 0.25, 0.01, 0.3242, 0.02175, 0.3911, 0.05584, 0.4442, 0.1089, 0.4783, 0.1758, 0.49, 0.25, 0.4783, 0.3242, 0.4442, 0.3911, 0.3911, 0.4442, 0.02175, 0.1758, 0.05584, 0.1089, 0.05584, 0.1089, 0.02175, 0.1758, 0.4442, 0.1089, 0.4783, 0.1758, 0.4783, 0.1758, 0.4442, 0.1089, 0.01, 0.25, 0.02175, 0.1758, 0.02175, 0.1758, 0.01, 0.25, 0.3911, 0.05584, 0.4442, 0.1089, 0.4442, 0.1089, 0.3911, 0.05584, 0.3242, 0.4783, 0.25, 0.49, 0.25, 0.49, 0.3242, 0.4783, 0.02175, 0.3242, 0.01, 0.25, 0.01, 0.25, 0.02175, 0.3242, 0.3242, 0.02175, 0.3911, 0.05584, 0.3911, 0.05584, 0.3242, 0.02175, 0.3911, 0.4442, 0.3242, 0.4783, 0.3242, 0.4783, 0.3911, 0.4442, 0.05584, 0.3911, 0.02175, 0.3242, 0.02175, 0.3242, 0.05584, 0.3911, 0.25, 0.01, 0.3242, 0.02175, 0.3242, 0.02175, 0.25, 0.01, 0.4442, 0.3911, 0.3911, 0.4442, 0.3911, 0.4442, 0.4442, 0.3911, 0.1089, 0.4442, 0.05584, 0.3911, 0.05584, 0.3911, 0.1089, 0.4442, 0.1758, 0.02175, 0.25, 0.01, 0.25, 0.01, 0.1758, 0.02175, 0.4783, 0.3242, 0.4442, 0.3911, 0.4442, 0.3911, 0.4783, 0.3242, 0.1758, 0.4783, 0.1089, 0.4442, 0.1089, 0.4442, 0.1758, 0.4783, 0.1089, 0.05584, 0.1758, 0.02175, 0.1758, 0.02175, 0.1089, 0.05584, 0.49, 0.25, 0.4783, 0.3242, 0.4783, 0.3242, 0.49, 0.25, 0.25, 0.49, 0.1758, 0.4783, 0.1758, 0.4783, 0.25, 0.49, 0.05584, 0.1089, 0.1089, 0.05584, 0.1089, 0.05584, 0.05584, 0.1089])
me_cylinder_010.materials.append(mat_material_001)
me_cylinder_010.update()

# ---- objects
ob_cube_024 = bpy.data.objects.new('Cube.024', me_cube_001)
ob_mount_005 = bpy.data.objects.new('Mount.005', me_cube_002)
ob_cube_026 = bpy.data.objects.new('Cube.026', me_cube_004)
ob_cylinder_044 = bpy.data.objects.new('Cylinder.044', me_cylinder_003)
ob_cube_027 = bpy.data.objects.new('Cube.027', me_cube_005)
ob_cube_028 = bpy.data.objects.new('Cube.028', me_cube_006)
ob_cylinder_050 = bpy.data.objects.new('Cylinder.050', me_cylinder_009)
ob_cylinder_001 = bpy.data.objects.new('Cylinder.001', me_cylinder_002)
ob_cylinder_002 = bpy.data.objects.new('Cylinder.002', me_cylinder_005)
ob_cylinder_003 = bpy.data.objects.new('Cylinder.003', me_cylinder_010)

# ---- transforms, parenting, visibility, modifiers, constraints
ob_cube_024.location = (0.2927, 0.8976, 1.125)
ob_cube_024.scale = (0.4972, 0.2663, 0.7361)
_m = ob_cube_024.modifiers.new('Mirror', 'MIRROR')
ob_mount_005.location = (0.2927, -0.001573, 0.097)
ob_mount_005.scale = (1.339, 1.328, 1.286)
_m = ob_mount_005.modifiers.new('Mirror', 'MIRROR')
ob_cube_026.location = (0.2927, 0.04827, 1.077)
ob_cube_026.scale = (0.4911, 1.054, 0.5482)
ob_cylinder_044.location = (0.292, 0.04804, 1.077)
ob_cylinder_044.rotation_euler = (-1.571, -128.8, -1.571)
ob_cylinder_044.scale = (0.4875, 0.304, 0.7152)
ob_cube_027.location = (0.2927, 0.7656, 1.452)
ob_cube_027.scale = (0.245, 0.02773, 0.04084)
ob_cube_028.location = (0.2927, 0.7656, 1.295)
ob_cube_028.scale = (0.1411, 0.02773, 0.04084)
ob_cylinder_050.location = (0.2927, 0.7619, 1.077)
ob_cylinder_050.rotation_euler = (1.571, -0.0, 0.0)
ob_cylinder_050.scale = (0.1163, 0.1163, 0.02549)
ob_cylinder_001.location = (0.2927, -1.656, 0.9438)
ob_cylinder_001.rotation_euler = (1.571, 0.0, 0.0)
ob_cylinder_001.scale = (0.1661, 0.1661, 0.02723)
_m = ob_cylinder_001.modifiers.new('Auto Smooth', 'NODES')
_m.node_group = ng_auto_smooth
_gi = [s.identifier for s in ng_auto_smooth.interface.items_tree if s.item_type == 'SOCKET' and s.in_out == 'INPUT']
_m[_gi[1]] = 0.5236  # Angle
ob_cylinder_002.location = (0.2927, -1.977, 0.9438)
ob_cylinder_002.rotation_euler = (1.571, 0.0, 0.0)
ob_cylinder_002.scale = (0.1173, 0.1173, 0.01922)
_m = ob_cylinder_002.modifiers.new('Auto Smooth', 'NODES')
_m.node_group = ng_auto_smooth
_gi = [s.identifier for s in ng_auto_smooth.interface.items_tree if s.item_type == 'SOCKET' and s.in_out == 'INPUT']
_m[_gi[1]] = 0.5236  # Angle
ob_cylinder_003.location = (0.2927, -1.977, 0.9438)
ob_cylinder_003.rotation_euler = (1.571, 0.0, 0.0)
ob_cylinder_003.scale = (0.1173, 0.1173, 0.01922)
_m = ob_cylinder_003.modifiers.new('Auto Smooth', 'NODES')
_m.node_group = ng_auto_smooth
_gi = [s.identifier for s in ng_auto_smooth.interface.items_tree if s.item_type == 'SOCKET' and s.in_out == 'INPUT']
_m[_gi[1]] = 0.5236  # Angle

# ---- collection membership
col_turret_005.objects.link(ob_cube_024)
col_turret_005.objects.link(ob_mount_005)
col_barrels_005.objects.link(ob_cube_026)
col_barrels_005.objects.link(ob_cylinder_044)
col_barrels_005.objects.link(ob_cube_027)
col_barrels_005.objects.link(ob_cube_028)
col_barrels_005.objects.link(ob_cylinder_050)
col_barrels_005.objects.link(ob_cylinder_001)
col_barrels_005.objects.link(ob_cylinder_002)
col_barrels_005.objects.link(ob_cylinder_003)

# ---- scene / render settings (as saved in the file)
scene.frame_start = 1; scene.frame_end = 250; scene.frame_set(2)
scene.render.engine = 'BLENDER_EEVEE_NEXT'
scene.cycles.sampling_pattern = 'TABULATED_SOBOL'
scene.cycles.use_light_tree = False
scene.view_settings.view_transform = 'Filmic'
bpy.context.view_layer.update()

# ---- added for rendering (the .blend has no active camera and no usable light): camera, sun
cam_auto = bpy.data.cameras.new('AutoCamera')
cam_auto.lens = 50.0
cam_auto.sensor_width = 36.0
cam_auto.clip_end = 1000.0
ob_auto_camera = bpy.data.objects.new('AutoCamera', cam_auto)
scene.collection.objects.link(ob_auto_camera)
ob_auto_camera.location = (5.90408, -7.93666, 5.36981)
ob_auto_camera.rotation_euler = (1.09748, -7.21219e-08, 0.694738)
scene.camera = ob_auto_camera
light_auto_sun = bpy.data.lights.new('AutoSun', 'SUN')
light_auto_sun.energy = 3.0
light_auto_sun.angle = 0.0523599
ob_auto_sun = bpy.data.objects.new('AutoSun', light_auto_sun)
scene.collection.objects.link(ob_auto_sun)
ob_auto_sun.rotation_euler = (0.872665, 0.174533, 0.523599)
bpy.context.view_layer.update()
